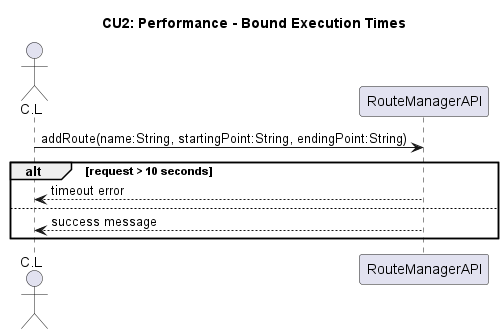

The diagram above was rendered by PlantUML. Its source (embedded in the PNG):
@startuml
actor C.L as CL
participant RouteManagerAPI as Route

title CU2: Performance - Bound Execution Times

CL -> Route: addRoute(name:String, startingPoint:String, endingPoint:String)
alt request > 10 seconds
    Route --> CL: timeout error
else
    Route --> CL: success message
end
@enduml